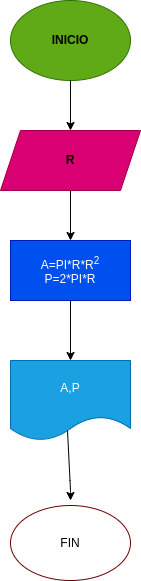

The diagram above was exported from draw.io. Its source (the exported page's mxGraphModel, read from the mxfile embedded in the PNG):
<mxGraphModel dx="662" dy="407" grid="1" gridSize="10" guides="1" tooltips="1" connect="1" arrows="1" fold="1" page="1" pageScale="1" pageWidth="827" pageHeight="1169" math="0" shadow="0">
  <root>
    <mxCell id="0" />
    <mxCell id="1" parent="0" />
    <mxCell id="2" value="&lt;font color=&quot;#000000&quot;&gt;INICIO&lt;/font&gt;" style="ellipse;whiteSpace=wrap;html=1;fillColor=#60a917;fontColor=#ffffff;strokeColor=#2D7600;fontStyle=1" vertex="1" parent="1">
      <mxGeometry x="280" y="40" width="120" height="80" as="geometry" />
    </mxCell>
    <mxCell id="3" value="" style="endArrow=classic;html=1;exitX=0.5;exitY=1;exitDx=0;exitDy=0;" edge="1" parent="1" source="2">
      <mxGeometry width="50" height="50" relative="1" as="geometry">
        <mxPoint x="320" y="240" as="sourcePoint" />
        <mxPoint x="340" y="170" as="targetPoint" />
      </mxGeometry>
    </mxCell>
    <mxCell id="4" value="&lt;font color=&quot;#000000&quot;&gt;&lt;b&gt;R&lt;/b&gt;&lt;/font&gt;" style="shape=parallelogram;perimeter=parallelogramPerimeter;whiteSpace=wrap;html=1;fixedSize=1;fillColor=#d80073;fontColor=#ffffff;strokeColor=#A50040;" vertex="1" parent="1">
      <mxGeometry x="270" y="170" width="140" height="60" as="geometry" />
    </mxCell>
    <mxCell id="5" value="" style="endArrow=classic;html=1;exitX=0.5;exitY=1;exitDx=0;exitDy=0;" edge="1" parent="1" source="4">
      <mxGeometry width="50" height="50" relative="1" as="geometry">
        <mxPoint x="320" y="240" as="sourcePoint" />
        <mxPoint x="340" y="280" as="targetPoint" />
      </mxGeometry>
    </mxCell>
    <mxCell id="6" value="A=PI*R*R&lt;sup&gt;2&lt;/sup&gt;&lt;br&gt;P=2*PI*R" style="rounded=0;whiteSpace=wrap;html=1;fillColor=#0050ef;fontColor=#ffffff;strokeColor=#001DBC;" vertex="1" parent="1">
      <mxGeometry x="280" y="280" width="120" height="60" as="geometry" />
    </mxCell>
    <mxCell id="7" value="" style="endArrow=classic;html=1;exitX=0.5;exitY=1;exitDx=0;exitDy=0;" edge="1" parent="1" source="6">
      <mxGeometry width="50" height="50" relative="1" as="geometry">
        <mxPoint x="330" y="370" as="sourcePoint" />
        <mxPoint x="340" y="400" as="targetPoint" />
      </mxGeometry>
    </mxCell>
    <mxCell id="8" value="A,P" style="shape=document;whiteSpace=wrap;html=1;boundedLbl=1;fillColor=#1ba1e2;fontColor=#ffffff;strokeColor=#006EAF;" vertex="1" parent="1">
      <mxGeometry x="280" y="400" width="120" height="80" as="geometry" />
    </mxCell>
    <mxCell id="9" value="" style="endArrow=classic;html=1;exitX=0.475;exitY=0.875;exitDx=0;exitDy=0;exitPerimeter=0;" edge="1" parent="1" source="8">
      <mxGeometry width="50" height="50" relative="1" as="geometry">
        <mxPoint x="340" y="520" as="sourcePoint" />
        <mxPoint x="340" y="540" as="targetPoint" />
        <Array as="points">
          <mxPoint x="340" y="530" />
        </Array>
      </mxGeometry>
    </mxCell>
    <mxCell id="10" value="&lt;font color=&quot;#000000&quot;&gt;FIN&lt;/font&gt;" style="ellipse;whiteSpace=wrap;html=1;fillColor=#FFFFFF;fontColor=#ffffff;strokeColor=#6F0000;" vertex="1" parent="1">
      <mxGeometry x="280" y="545" width="120" height="75" as="geometry" />
    </mxCell>
  </root>
</mxGraphModel>